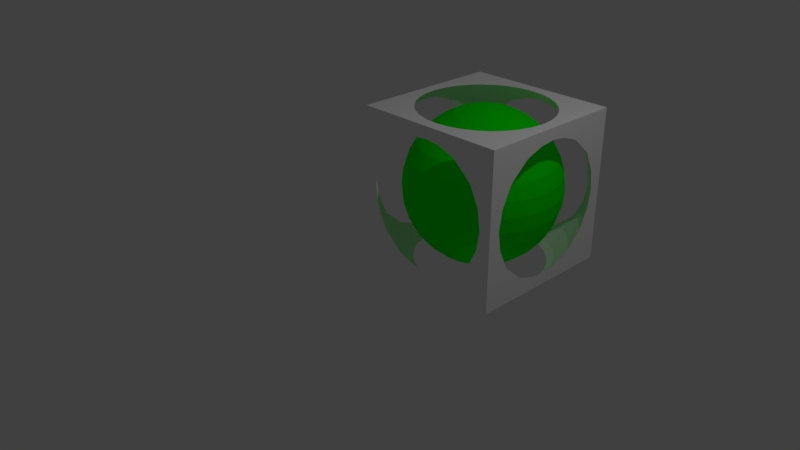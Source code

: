 # Source: ReceptaculoDeCores.blend  (saved by Blender 2.79.0; exported with 4.5.12 LTS)
import bpy
from mathutils import Matrix  # noqa: F401  (used for matrix-valued properties, if any)

bpy.ops.wm.read_factory_settings(use_empty=True)
scene = bpy.context.scene
scene.name = 'Scene'

# ---- collections
col_collection_1 = bpy.data.collections.new('Collection 1'); scene.collection.children.link(col_collection_1)

# ---- materials (node trees are filled in below, after node groups)
mat_material = bpy.data.materials.new('Material')
mat_material.alpha_threshold = 0.0
mat_material.use_transparent_shadow = False
mat_material.diffuse_color = (0.002023, 1.0, 0.0007189, 1.0)
mat_material.roughness = 0.5
mat_material.specular_intensity = 1.0
mat_material_002 = bpy.data.materials.new('Material.002')
mat_material_002.alpha_threshold = 0.0
mat_material_002.use_transparent_shadow = False
mat_material_002.preview_render_type = 'CUBE'
mat_material_002.diffuse_color = (1.0, 1.0, 1.0, 1.0)
mat_material_002.roughness = 0.5
mat_material_002.specular_intensity = 0.7

# ---- material node trees

# ---- world
world_world = bpy.data.worlds.new('World'); scene.world = world_world
world_world.color = (0.05088, 0.05088, 0.05088)
world_world.use_sun_shadow = False
world_world.sun_shadow_jitter_overblur = 0.0
world_world.cycles.sampling_method = 'MANUAL'

# ---- cameras
cam_camera = bpy.data.cameras.new('Camera')
cam_camera.clip_end = 100.0
cam_camera.lens = 35.0
cam_camera.sensor_width = 32.0
cam_camera.sensor_height = 18.0
cam_camera.ortho_scale = 7.314
cam_camera.dof.focus_distance = 0.0
cam_camera.dof.aperture_fstop = 128.0

# ---- lights
light_lamp = bpy.data.lights.new('Lamp', 'POINT')
light_lamp.transmission_factor = 0.0
light_lamp.cutoff_distance = 30.0
light_lamp.energy = 100.0
light_lamp.shadow_buffer_clip_start = 1.001
light_lamp.shadow_soft_size = 0.1
light_lamp.shadow_maximum_resolution = 0.006
light_lamp.use_absolute_resolution = True

# ---- meshes
me_sphere_002 = bpy.data.meshes.new('Sphere.002')
me_sphere_002.from_pydata([(0.0, -3.258e-07, -1.0), (0.03806, 0.1913, 0.9808), (0.07466, 0.3753, 0.9239), (0.1084, 0.5449, 0.8315), (0.1379, 0.6935, 0.7071), (0.1622, 0.8155, 0.5556), (0.1802, 0.9061, 0.3827), (0.1913, 0.9619, 0.1951), (0.1951, 0.9808, 7.55e-08), (0.1913, 0.9619, -0.1951), (0.1802, 0.9061, -0.3827), (0.1622, 0.8155, -0.5556), (0.1379, 0.6935, -0.7071), (0.1084, 0.5449, -0.8315), (0.07466, 0.3753, -0.9239), (0.03806, 0.1913, -0.9808), (0.07466, 0.1802, 0.9808), (0.1464, 0.3536, 0.9239), (0.2126, 0.5133, 0.8315), (0.2706, 0.6533, 0.7071), (0.3182, 0.7682, 0.5556), (0.3536, 0.8536, 0.3827), (0.3753, 0.9061, 0.1951), (0.3827, 0.9239, 7.55e-08), (0.3753, 0.9061, -0.1951), (0.3536, 0.8536, -0.3827), (0.3182, 0.7682, -0.5556), (0.2706, 0.6533, -0.7071), (0.2126, 0.5133, -0.8315), (0.1464, 0.3536, -0.9239), (0.07466, 0.1802, -0.9808), (0.1084, 0.1622, 0.9808), (0.2126, 0.3182, 0.9239), (0.3087, 0.4619, 0.8315), (0.3928, 0.5879, 0.7071), (0.4619, 0.6913, 0.5556), (0.5133, 0.7682, 0.3827), (0.5449, 0.8155, 0.1951), (0.5556, 0.8315, 7.55e-08), (0.5449, 0.8155, -0.1951), (0.5133, 0.7682, -0.3827), (0.4619, 0.6913, -0.5556), (0.3928, 0.5879, -0.7071), (0.3087, 0.4619, -0.8315), (0.2126, 0.3182, -0.9239), (0.1084, 0.1622, -0.9808), (0.1379, 0.1379, 0.9808), (0.2706, 0.2706, 0.9239), (0.3928, 0.3928, 0.8315), (0.5, 0.5, 0.7071), (0.5879, 0.5879, 0.5556), (0.6533, 0.6533, 0.3827), (0.6935, 0.6935, 0.1951), (0.7071, 0.7071, 7.55e-08), (0.6935, 0.6935, -0.1951), (0.6533, 0.6533, -0.3827), (0.5879, 0.5879, -0.5556), (0.5, 0.5, -0.7071), (0.3928, 0.3928, -0.8315), (0.2706, 0.2706, -0.9239), (0.1379, 0.1379, -0.9808), (0.1622, 0.1084, 0.9808), (0.3182, 0.2126, 0.9239), (0.4619, 0.3087, 0.8315), (0.5879, 0.3928, 0.7071), (0.6913, 0.4619, 0.5556), (0.7682, 0.5133, 0.3827), (0.8155, 0.5449, 0.1951), (0.8315, 0.5556, 7.55e-08), (0.8155, 0.5449, -0.1951), (0.7682, 0.5133, -0.3827), (0.6913, 0.4619, -0.5556), (0.5879, 0.3928, -0.7071), (0.4619, 0.3087, -0.8315), (0.3182, 0.2126, -0.9239), (0.1622, 0.1084, -0.9808), (0.1802, 0.07466, 0.9808), (0.3536, 0.1464, 0.9239), (0.5133, 0.2126, 0.8315), (0.6533, 0.2706, 0.7071), (0.7682, 0.3182, 0.5556), (0.8536, 0.3536, 0.3827), (0.9061, 0.3753, 0.1951), (0.9239, 0.3827, 7.55e-08), (0.9061, 0.3753, -0.1951), (0.8536, 0.3536, -0.3827), (0.7682, 0.3182, -0.5556), (0.6533, 0.2706, -0.7071), (0.5133, 0.2126, -0.8315), (0.3536, 0.1464, -0.9239), (0.1802, 0.07466, -0.9808), (0.1913, 0.03806, 0.9808), (0.3753, 0.07466, 0.9239), (0.5449, 0.1084, 0.8315), (0.6935, 0.1379, 0.7071), (0.8155, 0.1622, 0.5556), (0.9061, 0.1802, 0.3827), (0.9619, 0.1913, 0.1951), (0.9808, 0.1951, 7.55e-08), (0.9619, 0.1913, -0.1951), (0.9061, 0.1802, -0.3827), (0.8155, 0.1622, -0.5556), (0.6935, 0.1379, -0.7071), (0.5449, 0.1084, -0.8315), (0.3753, 0.07466, -0.9239), (0.1913, 0.03806, -0.9808), (0.1951, -3.266e-07, 0.9808), (0.3827, -3.192e-07, 0.9239), (0.5556, -3.117e-07, 0.8315), (0.7071, -3.192e-07, 0.7071), (0.8315, -3.341e-07, 0.5556), (0.9239, -2.745e-07, 0.3827), (0.9808, -3.937e-07, 0.1951), (1.0, -3.788e-07, 7.55e-08), (0.9808, -3.937e-07, -0.1951), (0.9239, -2.298e-07, -0.3827), (0.8315, -3.341e-07, -0.5556), (0.7071, -3.192e-07, -0.7071), (0.5556, -3.415e-07, -0.8315), (0.3827, -3.043e-07, -0.9239), (0.1951, -3.08e-07, -0.9808), (0.1913, -0.03806, 0.9808), (0.3753, -0.07466, 0.9239), (0.5449, -0.1084, 0.8315), (0.6935, -0.138, 0.7071), (0.8155, -0.1622, 0.5556), (0.9061, -0.1802, 0.3827), (0.9619, -0.1913, 0.1951), (0.9808, -0.1951, 7.55e-08), (0.9619, -0.1913, -0.1951), (0.9061, -0.1802, -0.3827), (0.8155, -0.1622, -0.5556), (0.6935, -0.138, -0.7071), (0.5449, -0.1084, -0.8315), (0.3753, -0.07466, -0.9239), (0.1913, -0.03806, -0.9808), (0.1802, -0.07466, 0.9808), (0.3536, -0.1464, 0.9239), (0.5133, -0.2126, 0.8315), (0.6533, -0.2706, 0.7071), (0.7682, -0.3182, 0.5556), (0.8536, -0.3536, 0.3827), (0.9061, -0.3753, 0.1951), (0.9239, -0.3827, 7.55e-08), (0.9061, -0.3753, -0.1951), (0.8536, -0.3536, -0.3827), (0.7682, -0.3182, -0.5556), (0.6533, -0.2706, -0.7071), (0.5133, -0.2126, -0.8315), (0.3536, -0.1464, -0.9239), (0.1802, -0.07466, -0.9808), (0.1622, -0.1084, 0.9808), (0.3182, -0.2126, 0.9239), (0.4619, -0.3087, 0.8315), (0.5879, -0.3928, 0.7071), (0.6913, -0.4619, 0.5556), (0.7682, -0.5133, 0.3827), (0.8155, -0.5449, 0.1951), (0.8315, -0.5556, 7.55e-08), (0.8155, -0.5449, -0.1951), (0.7682, -0.5133, -0.3827), (0.6913, -0.4619, -0.5556), (0.5879, -0.3928, -0.7071), (0.4619, -0.3087, -0.8315), (0.3182, -0.2126, -0.9239), (0.1622, -0.1084, -0.9808), (0.1379, -0.138, 0.9808), (0.2706, -0.2706, 0.9239), (0.3928, -0.3928, 0.8315), (0.5, -0.5, 0.7071), (0.5879, -0.5879, 0.5556), (0.6533, -0.6533, 0.3827), (0.6935, -0.6935, 0.1951), (0.7071, -0.7071, 7.55e-08), (0.6935, -0.6935, -0.1951), (0.6533, -0.6533, -0.3827), (0.5879, -0.5879, -0.5556), (0.5, -0.5, -0.7071), (0.3928, -0.3928, -0.8315), (0.2706, -0.2706, -0.9239), (0.1379, -0.138, -0.9808), (0.1084, -0.1622, 0.9808), (0.2126, -0.3182, 0.9239), (0.3087, -0.4619, 0.8315), (0.3928, -0.5879, 0.7071), (0.4619, -0.6913, 0.5556), (0.5133, -0.7682, 0.3827), (0.5449, -0.8155, 0.1951), (0.5556, -0.8315, 7.55e-08), (0.5449, -0.8155, -0.1951), (0.5133, -0.7682, -0.3827), (0.4619, -0.6913, -0.5556), (0.3928, -0.5879, -0.7071), (0.3087, -0.4619, -0.8315), (0.2126, -0.3182, -0.9239), (0.1084, -0.1622, -0.9808), (0.07466, -0.1802, 0.9808), (0.1464, -0.3536, 0.9239), (0.2126, -0.5133, 0.8315), (0.2706, -0.6533, 0.7071), (0.3182, -0.7682, 0.5556), (0.3536, -0.8536, 0.3827), (0.3753, -0.9061, 0.1951), (0.3827, -0.9239, 7.55e-08), (0.3753, -0.9061, -0.1951), (0.3536, -0.8536, -0.3827), (0.3182, -0.7682, -0.5556), (0.2706, -0.6533, -0.7071), (0.2126, -0.5133, -0.8315), (0.1464, -0.3536, -0.9239), (0.07466, -0.1802, -0.9808), (0.03806, -0.1913, 0.9808), (0.07466, -0.3753, 0.9239), (0.1084, -0.5449, 0.8315), (0.1379, -0.6935, 0.7071), (0.1622, -0.8155, 0.5556), (0.1802, -0.9061, 0.3827), (0.1913, -0.9619, 0.1951), (0.1951, -0.9808, 7.55e-08), (0.1913, -0.9619, -0.1951), (0.1802, -0.9061, -0.3827), (0.1622, -0.8155, -0.5556), (0.1379, -0.6935, -0.7071), (0.1084, -0.5449, -0.8315), (0.07466, -0.3753, -0.9239), (0.03806, -0.1913, -0.9808), (-7.212e-09, -0.1951, 0.9808), (4.122e-08, -0.3827, 0.9239), (2.632e-08, -0.5556, 0.8315), (-2.584e-08, -0.7071, 0.7071), (-8.544e-08, -0.8315, 0.5556), (6.357e-08, -0.9239, 0.3827), (-8.544e-08, -0.9808, 0.1951), (-1.003e-07, -1.0, 7.55e-08), (-8.544e-08, -0.9808, -0.1951), (6.357e-08, -0.9239, -0.3827), (-8.544e-08, -0.8315, -0.5556), (-2.584e-08, -0.7071, -0.7071), (-1.094e-08, -0.5556, -0.8315), (3.964e-09, -0.3827, -0.9239), (3.964e-09, -0.1951, -0.9808), (-0.03806, -0.1913, 0.9808), (-0.07466, -0.3753, 0.9239), (-0.1084, -0.5449, 0.8315), (-0.1379, -0.6935, 0.7071), (-0.1622, -0.8155, 0.5556), (-0.1802, -0.9061, 0.3827), (-0.1913, -0.9619, 0.1951), (-0.1951, -0.9808, 7.55e-08), (-0.1913, -0.9619, -0.1951), (-0.1802, -0.9061, -0.3827), (-0.1622, -0.8155, -0.5556), (-0.1379, -0.6935, -0.7071), (-0.1084, -0.5449, -0.8315), (-0.07466, -0.3753, -0.9239), (-0.03806, -0.1913, -0.9808), (-1.247e-07, -6.269e-07, 1.0), (-0.07466, -0.1802, 0.9808), (-0.1464, -0.3536, 0.9239), (-0.2126, -0.5133, 0.8315), (-0.2706, -0.6533, 0.7071), (-0.3182, -0.7682, 0.5556), (-0.3536, -0.8536, 0.3827), (-0.3753, -0.9061, 0.1951), (-0.3827, -0.9239, 7.55e-08), (-0.3753, -0.9061, -0.1951), (-0.3536, -0.8536, -0.3827), (-0.3182, -0.7682, -0.5556), (-0.2706, -0.6533, -0.7071), (-0.2126, -0.5133, -0.8315), (-0.1464, -0.3536, -0.9239), (-0.07466, -0.1802, -0.9808), (-0.1084, -0.1622, 0.9808), (-0.2126, -0.3182, 0.9239), (-0.3087, -0.4619, 0.8315), (-0.3928, -0.5879, 0.7071), (-0.4619, -0.6913, 0.5556), (-0.5133, -0.7682, 0.3827), (-0.5449, -0.8155, 0.1951), (-0.5556, -0.8315, 7.55e-08), (-0.5449, -0.8155, -0.1951), (-0.5133, -0.7682, -0.3827), (-0.4619, -0.6913, -0.5556), (-0.3928, -0.5879, -0.7071), (-0.3087, -0.4619, -0.8315), (-0.2126, -0.3182, -0.9239), (-0.1084, -0.1622, -0.9808), (-0.1379, -0.138, 0.9808), (-0.2706, -0.2706, 0.9239), (-0.3928, -0.3928, 0.8315), (-0.5, -0.5, 0.7071), (-0.5879, -0.5879, 0.5556), (-0.6533, -0.6533, 0.3827), (-0.6935, -0.6935, 0.1951), (-0.7071, -0.7071, 7.55e-08), (-0.6935, -0.6935, -0.1951), (-0.6533, -0.6533, -0.3827), (-0.5879, -0.5879, -0.5556), (-0.5, -0.5, -0.7071), (-0.3928, -0.3928, -0.8315), (-0.2706, -0.2706, -0.9239), (-0.1379, -0.1379, -0.9808), (-0.1622, -0.1084, 0.9808), (-0.3182, -0.2126, 0.9239), (-0.4619, -0.3087, 0.8315), (-0.5879, -0.3928, 0.7071), (-0.6913, -0.4619, 0.5556), (-0.7682, -0.5133, 0.3827), (-0.8155, -0.5449, 0.1951), (-0.8315, -0.5556, 7.55e-08), (-0.8155, -0.5449, -0.1951), (-0.7682, -0.5133, -0.3827), (-0.6913, -0.4619, -0.5556), (-0.5879, -0.3928, -0.7071), (-0.4619, -0.3087, -0.8315), (-0.3182, -0.2126, -0.9239), (-0.1622, -0.1084, -0.9808), (-0.1802, -0.07466, 0.9808), (-0.3536, -0.1464, 0.9239), (-0.5133, -0.2126, 0.8315), (-0.6533, -0.2706, 0.7071), (-0.7682, -0.3182, 0.5556), (-0.8536, -0.3536, 0.3827), (-0.9061, -0.3753, 0.1951), (-0.9239, -0.3827, 7.55e-08), (-0.9061, -0.3753, -0.1951), (-0.8536, -0.3536, -0.3827), (-0.7682, -0.3182, -0.5556), (-0.6533, -0.2706, -0.7071), (-0.5133, -0.2126, -0.8315), (-0.3536, -0.1464, -0.9239), (-0.1802, -0.07466, -0.9808), (-0.1913, -0.03806, 0.9808), (-0.3753, -0.07466, 0.9239), (-0.5449, -0.1084, 0.8315), (-0.6935, -0.1379, 0.7071), (-0.8155, -0.1622, 0.5556), (-0.9061, -0.1802, 0.3827), (-0.9619, -0.1913, 0.1951), (-0.9808, -0.1951, 7.55e-08), (-0.9619, -0.1913, -0.1951), (-0.9061, -0.1802, -0.3827), (-0.8155, -0.1622, -0.5556), (-0.6935, -0.1379, -0.7071), (-0.5449, -0.1084, -0.8315), (-0.3753, -0.07466, -0.9239), (-0.1913, -0.03806, -0.9808), (-0.1951, -3.117e-07, 0.9808), (-0.3827, -2.819e-07, 0.9239), (-0.5556, -2.819e-07, 0.8315), (-0.7071, -1.851e-07, 0.7071), (-0.8315, -1.404e-07, 0.5556), (-0.9239, -3.192e-07, 0.3827), (-0.9808, -9.567e-08, 0.1951), (-1.0, -1.404e-07, 7.55e-08), (-0.9808, -9.567e-08, -0.1951), (-0.9239, -3.192e-07, -0.3827), (-0.8315, -1.404e-07, -0.5556), (-0.7071, -1.851e-07, -0.7071), (-0.5556, -2.596e-07, -0.8315), (-0.3827, -2.521e-07, -0.9239), (-0.1951, -3.155e-07, -0.9808), (-0.1913, 0.03806, 0.9808), (-0.3753, 0.07466, 0.9239), (-0.5449, 0.1084, 0.8315), (-0.6935, 0.1379, 0.7071), (-0.8155, 0.1622, 0.5556), (-0.9061, 0.1802, 0.3827), (-0.9619, 0.1913, 0.1951), (-0.9808, 0.1951, 7.55e-08), (-0.9619, 0.1913, -0.1951), (-0.9061, 0.1802, -0.3827), (-0.8155, 0.1622, -0.5556), (-0.6935, 0.1379, -0.7071), (-0.5449, 0.1084, -0.8315), (-0.3753, 0.07466, -0.9239), (-0.1913, 0.03806, -0.9808), (-0.1802, 0.07466, 0.9808), (-0.3536, 0.1464, 0.9239), (-0.5133, 0.2126, 0.8315), (-0.6533, 0.2706, 0.7071), (-0.7682, 0.3182, 0.5556), (-0.8536, 0.3536, 0.3827), (-0.9061, 0.3753, 0.1951), (-0.9239, 0.3827, 7.55e-08), (-0.9061, 0.3753, -0.1951), (-0.8536, 0.3536, -0.3827), (-0.7682, 0.3182, -0.5556), (-0.6533, 0.2706, -0.7071), (-0.5133, 0.2126, -0.8315), (-0.3536, 0.1464, -0.9239), (-0.1802, 0.07466, -0.9808), (-0.1622, 0.1084, 0.9808), (-0.3182, 0.2126, 0.9239), (-0.4619, 0.3087, 0.8315), (-0.5879, 0.3928, 0.7071), (-0.6913, 0.4619, 0.5556), (-0.7682, 0.5133, 0.3827), (-0.8155, 0.5449, 0.1951), (-0.8315, 0.5556, 7.55e-08), (-0.8155, 0.5449, -0.1951), (-0.7682, 0.5133, -0.3827), (-0.6913, 0.4619, -0.5556), (-0.5879, 0.3928, -0.7071), (-0.4619, 0.3087, -0.8315), (-0.3182, 0.2126, -0.9239), (-0.1622, 0.1084, -0.9808), (-0.1379, 0.1379, 0.9808), (-0.2706, 0.2706, 0.9239), (-0.3928, 0.3928, 0.8315), (-0.5, 0.5, 0.7071), (-0.5879, 0.5879, 0.5556), (-0.6533, 0.6533, 0.3827), (-0.6935, 0.6935, 0.1951), (-0.7071, 0.7071, 7.55e-08), (-0.6935, 0.6935, -0.1951), (-0.6533, 0.6533, -0.3827), (-0.5879, 0.5879, -0.5556), (-0.5, 0.5, -0.7071), (-0.3928, 0.3928, -0.8315), (-0.2706, 0.2706, -0.9239), (-0.1379, 0.1379, -0.9808), (-0.1084, 0.1622, 0.9808), (-0.2126, 0.3182, 0.9239), (-0.3087, 0.4619, 0.8315), (-0.3928, 0.5879, 0.7071), (-0.4619, 0.6913, 0.5556), (-0.5133, 0.7682, 0.3827), (-0.5449, 0.8155, 0.1951), (-0.5556, 0.8315, 7.55e-08), (-0.5449, 0.8155, -0.1951), (-0.5133, 0.7682, -0.3827), (-0.4619, 0.6913, -0.5556), (-0.3928, 0.5879, -0.7071), (-0.3087, 0.4619, -0.8315), (-0.2126, 0.3182, -0.9239), (-0.1084, 0.1622, -0.9808), (-0.07466, 0.1802, 0.9808), (-0.1464, 0.3536, 0.9239), (-0.2126, 0.5133, 0.8315), (-0.2706, 0.6533, 0.7071), (-0.3182, 0.7682, 0.5556), (-0.3536, 0.8536, 0.3827), (-0.3753, 0.9061, 0.1951), (-0.3827, 0.9239, 7.55e-08), (-0.3753, 0.9061, -0.1951), (-0.3536, 0.8536, -0.3827), (-0.3182, 0.7682, -0.5556), (-0.2706, 0.6533, -0.7071), (-0.2126, 0.5133, -0.8315), (-0.1464, 0.3536, -0.9239), (-0.07466, 0.1802, -0.9808), (-0.03806, 0.1913, 0.9808), (-0.07466, 0.3753, 0.9239), (-0.1084, 0.5449, 0.8315), (-0.1379, 0.6935, 0.7071), (-0.1622, 0.8155, 0.5556), (-0.1802, 0.9061, 0.3827), (-0.1913, 0.9619, 0.1951), (-0.1951, 0.9808, 7.55e-08), (-0.1913, 0.9619, -0.1951), (-0.1802, 0.9061, -0.3827), (-0.1622, 0.8155, -0.5556), (-0.1379, 0.6935, -0.7071), (-0.1084, 0.5449, -0.8315), (-0.07466, 0.3753, -0.9239), (-0.03806, 0.1913, -0.9808), (3.749e-08, 0.1951, 0.9808), (7.847e-08, 0.3827, 0.9239), (1.083e-07, 0.5556, 0.8315), (1.53e-07, 0.7071, 0.7071), (2.722e-07, 0.8315, 0.5556), (6.357e-08, 0.9239, 0.3827), (2.573e-07, 0.9808, 0.1951), (2.722e-07, 1.0, 7.55e-08), (2.573e-07, 0.9808, -0.1951), (6.357e-08, 0.9239, -0.3827), (2.722e-07, 0.8315, -0.5556), (1.53e-07, 0.7071, -0.7071), (1.232e-07, 0.5556, -0.8315), (7.847e-08, 0.3827, -0.9239), (1.514e-08, 0.1951, -0.9808)], [], [(480, 479, 13, 14), (473, 472, 6, 7), (481, 480, 14, 15), (474, 473, 7, 8), (467, 256, 1), (0, 481, 15), (475, 474, 8, 9), (468, 467, 1, 2), (476, 475, 9, 10), (469, 468, 2, 3), (477, 476, 10, 11), (470, 469, 3, 4), (478, 477, 11, 12), (471, 470, 4, 5), (479, 478, 12, 13), (472, 471, 5, 6), (13, 12, 27, 28), (6, 5, 20, 21), (14, 13, 28, 29), (7, 6, 21, 22), (15, 14, 29, 30), (8, 7, 22, 23), (1, 256, 16), (0, 15, 30), (9, 8, 23, 24), (2, 1, 16, 17), (10, 9, 24, 25), (3, 2, 17, 18), (11, 10, 25, 26), (4, 3, 18, 19), (12, 11, 26, 27), (5, 4, 19, 20), (17, 16, 31, 32), (25, 24, 39, 40), (18, 17, 32, 33), (26, 25, 40, 41), (19, 18, 33, 34), (27, 26, 41, 42), (20, 19, 34, 35), (28, 27, 42, 43), (21, 20, 35, 36), (29, 28, 43, 44), (22, 21, 36, 37), (30, 29, 44, 45), (23, 22, 37, 38), (16, 256, 31), (0, 30, 45), (24, 23, 38, 39), (36, 35, 50, 51), (44, 43, 58, 59), (37, 36, 51, 52), (45, 44, 59, 60), (38, 37, 52, 53), (31, 256, 46), (0, 45, 60), (39, 38, 53, 54), (32, 31, 46, 47), (40, 39, 54, 55), (33, 32, 47, 48), (41, 40, 55, 56), (34, 33, 48, 49), (42, 41, 56, 57), (35, 34, 49, 50), (43, 42, 57, 58), (55, 54, 69, 70), (48, 47, 62, 63), (56, 55, 70, 71), (49, 48, 63, 64), (57, 56, 71, 72), (50, 49, 64, 65), (58, 57, 72, 73), (51, 50, 65, 66), (59, 58, 73, 74), (52, 51, 66, 67), (60, 59, 74, 75), (53, 52, 67, 68), (46, 256, 61), (0, 60, 75), (54, 53, 68, 69), (47, 46, 61, 62), (74, 73, 88, 89), (67, 66, 81, 82), (75, 74, 89, 90), (68, 67, 82, 83), (61, 256, 76), (0, 75, 90), (69, 68, 83, 84), (62, 61, 76, 77), (70, 69, 84, 85), (63, 62, 77, 78), (71, 70, 85, 86), (64, 63, 78, 79), (72, 71, 86, 87), (65, 64, 79, 80), (73, 72, 87, 88), (66, 65, 80, 81), (78, 77, 92, 93), (86, 85, 100, 101), (79, 78, 93, 94), (87, 86, 101, 102), (80, 79, 94, 95), (88, 87, 102, 103), (81, 80, 95, 96), (89, 88, 103, 104), (82, 81, 96, 97), (90, 89, 104, 105), (83, 82, 97, 98), (76, 256, 91), (0, 90, 105), (84, 83, 98, 99), (77, 76, 91, 92), (85, 84, 99, 100), (97, 96, 111, 112), (105, 104, 119, 120), (98, 97, 112, 113), (91, 256, 106), (0, 105, 120), (99, 98, 113, 114), (92, 91, 106, 107), (100, 99, 114, 115), (93, 92, 107, 108), (101, 100, 115, 116), (94, 93, 108, 109), (102, 101, 116, 117), (95, 94, 109, 110), (103, 102, 117, 118), (96, 95, 110, 111), (104, 103, 118, 119), (116, 115, 130, 131), (109, 108, 123, 124), (117, 116, 131, 132), (110, 109, 124, 125), (118, 117, 132, 133), (111, 110, 125, 126), (119, 118, 133, 134), (112, 111, 126, 127), (120, 119, 134, 135), (113, 112, 127, 128), (106, 256, 121), (0, 120, 135), (114, 113, 128, 129), (107, 106, 121, 122), (115, 114, 129, 130), (108, 107, 122, 123), (135, 134, 149, 150), (128, 127, 142, 143), (121, 256, 136), (0, 135, 150), (129, 128, 143, 144), (122, 121, 136, 137), (130, 129, 144, 145), (123, 122, 137, 138), (131, 130, 145, 146), (124, 123, 138, 139), (132, 131, 146, 147), (125, 124, 139, 140), (133, 132, 147, 148), (126, 125, 140, 141), (134, 133, 148, 149), (127, 126, 141, 142), (147, 146, 161, 162), (140, 139, 154, 155), (148, 147, 162, 163), (141, 140, 155, 156), (149, 148, 163, 164), (142, 141, 156, 157), (150, 149, 164, 165), (143, 142, 157, 158), (136, 256, 151), (0, 150, 165), (144, 143, 158, 159), (137, 136, 151, 152), (145, 144, 159, 160), (138, 137, 152, 153), (146, 145, 160, 161), (139, 138, 153, 154), (151, 256, 166), (0, 165, 180), (159, 158, 173, 174), (152, 151, 166, 167), (160, 159, 174, 175), (153, 152, 167, 168), (161, 160, 175, 176), (154, 153, 168, 169), (162, 161, 176, 177), (155, 154, 169, 170), (163, 162, 177, 178), (156, 155, 170, 171), (164, 163, 178, 179), (157, 156, 171, 172), (165, 164, 179, 180), (158, 157, 172, 173), (170, 169, 184, 185), (178, 177, 192, 193), (171, 170, 185, 186), (179, 178, 193, 194), (172, 171, 186, 187), (180, 179, 194, 195), (173, 172, 187, 188), (166, 256, 181), (0, 180, 195), (174, 173, 188, 189), (167, 166, 181, 182), (175, 174, 189, 190), (168, 167, 182, 183), (176, 175, 190, 191), (169, 168, 183, 184), (177, 176, 191, 192), (189, 188, 203, 204), (182, 181, 196, 197), (190, 189, 204, 205), (183, 182, 197, 198), (191, 190, 205, 206), (184, 183, 198, 199), (192, 191, 206, 207), (185, 184, 199, 200), (193, 192, 207, 208), (186, 185, 200, 201), (194, 193, 208, 209), (187, 186, 201, 202), (195, 194, 209, 210), (188, 187, 202, 203), (181, 256, 196), (0, 195, 210), (208, 207, 222, 223), (201, 200, 215, 216), (209, 208, 223, 224), (202, 201, 216, 217), (210, 209, 224, 225), (203, 202, 217, 218), (196, 256, 211), (0, 210, 225), (204, 203, 218, 219), (197, 196, 211, 212), (205, 204, 219, 220), (198, 197, 212, 213), (206, 205, 220, 221), (199, 198, 213, 214), (207, 206, 221, 222), (200, 199, 214, 215), (212, 211, 226, 227), (220, 219, 234, 235), (213, 212, 227, 228), (221, 220, 235, 236), (214, 213, 228, 229), (222, 221, 236, 237), (215, 214, 229, 230), (223, 222, 237, 238), (216, 215, 230, 231), (224, 223, 238, 239), (217, 216, 231, 232), (225, 224, 239, 240), (218, 217, 232, 233), (211, 256, 226), (0, 225, 240), (219, 218, 233, 234), (231, 230, 245, 246), (239, 238, 253, 254), (232, 231, 246, 247), (240, 239, 254, 255), (233, 232, 247, 248), (226, 256, 241), (0, 240, 255), (234, 233, 248, 249), (227, 226, 241, 242), (235, 234, 249, 250), (228, 227, 242, 243), (236, 235, 250, 251), (229, 228, 243, 244), (237, 236, 251, 252), (230, 229, 244, 245), (238, 237, 252, 253), (250, 249, 265, 266), (243, 242, 258, 259), (251, 250, 266, 267), (244, 243, 259, 260), (252, 251, 267, 268), (245, 244, 260, 261), (253, 252, 268, 269), (246, 245, 261, 262), (254, 253, 269, 270), (247, 246, 262, 263), (255, 254, 270, 271), (248, 247, 263, 264), (241, 256, 257), (0, 255, 271), (249, 248, 264, 265), (242, 241, 257, 258), (270, 269, 284, 285), (263, 262, 277, 278), (271, 270, 285, 286), (264, 263, 278, 279), (257, 256, 272), (0, 271, 286), (265, 264, 279, 280), (258, 257, 272, 273), (266, 265, 280, 281), (259, 258, 273, 274), (267, 266, 281, 282), (260, 259, 274, 275), (268, 267, 282, 283), (261, 260, 275, 276), (269, 268, 283, 284), (262, 261, 276, 277), (282, 281, 296, 297), (275, 274, 289, 290), (283, 282, 297, 298), (276, 275, 290, 291), (284, 283, 298, 299), (277, 276, 291, 292), (285, 284, 299, 300), (278, 277, 292, 293), (286, 285, 300, 301), (279, 278, 293, 294), (272, 256, 287), (0, 286, 301), (280, 279, 294, 295), (273, 272, 287, 288), (281, 280, 295, 296), (274, 273, 288, 289), (301, 300, 315, 316), (294, 293, 308, 309), (287, 256, 302), (0, 301, 316), (295, 294, 309, 310), (288, 287, 302, 303), (296, 295, 310, 311), (289, 288, 303, 304), (297, 296, 311, 312), (290, 289, 304, 305), (298, 297, 312, 313), (291, 290, 305, 306), (299, 298, 313, 314), (292, 291, 306, 307), (300, 299, 314, 315), (293, 292, 307, 308), (305, 304, 319, 320), (313, 312, 327, 328), (306, 305, 320, 321), (314, 313, 328, 329), (307, 306, 321, 322), (315, 314, 329, 330), (308, 307, 322, 323), (316, 315, 330, 331), (309, 308, 323, 324), (302, 256, 317), (0, 316, 331), (310, 309, 324, 325), (303, 302, 317, 318), (311, 310, 325, 326), (304, 303, 318, 319), (312, 311, 326, 327), (324, 323, 338, 339), (317, 256, 332), (0, 331, 346), (325, 324, 339, 340), (318, 317, 332, 333), (326, 325, 340, 341), (319, 318, 333, 334), (327, 326, 341, 342), (320, 319, 334, 335), (328, 327, 342, 343), (321, 320, 335, 336), (329, 328, 343, 344), (322, 321, 336, 337), (330, 329, 344, 345), (323, 322, 337, 338), (331, 330, 345, 346), (343, 342, 357, 358), (336, 335, 350, 351), (344, 343, 358, 359), (337, 336, 351, 352), (345, 344, 359, 360), (338, 337, 352, 353), (346, 345, 360, 361), (339, 338, 353, 354), (332, 256, 347), (0, 346, 361), (340, 339, 354, 355), (333, 332, 347, 348), (341, 340, 355, 356), (334, 333, 348, 349), (342, 341, 356, 357), (335, 334, 349, 350), (347, 256, 362), (0, 361, 376), (355, 354, 369, 370), (348, 347, 362, 363), (356, 355, 370, 371), (349, 348, 363, 364), (357, 356, 371, 372), (350, 349, 364, 365), (358, 357, 372, 373), (351, 350, 365, 366), (359, 358, 373, 374), (352, 351, 366, 367), (360, 359, 374, 375), (353, 352, 367, 368), (361, 360, 375, 376), (354, 353, 368, 369), (366, 365, 380, 381), (374, 373, 388, 389), (367, 366, 381, 382), (375, 374, 389, 390), (368, 367, 382, 383), (376, 375, 390, 391), (369, 368, 383, 384), (362, 256, 377), (0, 376, 391), (370, 369, 384, 385), (363, 362, 377, 378), (371, 370, 385, 386), (364, 363, 378, 379), (372, 371, 386, 387), (365, 364, 379, 380), (373, 372, 387, 388), (385, 384, 399, 400), (378, 377, 392, 393), (386, 385, 400, 401), (379, 378, 393, 394), (387, 386, 401, 402), (380, 379, 394, 395), (388, 387, 402, 403), (381, 380, 395, 396), (389, 388, 403, 404), (382, 381, 396, 397), (390, 389, 404, 405), (383, 382, 397, 398), (391, 390, 405, 406), (384, 383, 398, 399), (377, 256, 392), (0, 391, 406), (404, 403, 418, 419), (397, 396, 411, 412), (405, 404, 419, 420), (398, 397, 412, 413), (406, 405, 420, 421), (399, 398, 413, 414), (392, 256, 407), (0, 406, 421), (400, 399, 414, 415), (393, 392, 407, 408), (401, 400, 415, 416), (394, 393, 408, 409), (402, 401, 416, 417), (395, 394, 409, 410), (403, 402, 417, 418), (396, 395, 410, 411), (416, 415, 430, 431), (409, 408, 423, 424), (417, 416, 431, 432), (410, 409, 424, 425), (418, 417, 432, 433), (411, 410, 425, 426), (419, 418, 433, 434), (412, 411, 426, 427), (420, 419, 434, 435), (413, 412, 427, 428), (421, 420, 435, 436), (414, 413, 428, 429), (407, 256, 422), (0, 421, 436), (415, 414, 429, 430), (408, 407, 422, 423), (435, 434, 449, 450), (428, 427, 442, 443), (436, 435, 450, 451), (429, 428, 443, 444), (422, 256, 437), (0, 436, 451), (430, 429, 444, 445), (423, 422, 437, 438), (431, 430, 445, 446), (424, 423, 438, 439), (432, 431, 446, 447), (425, 424, 439, 440), (433, 432, 447, 448), (426, 425, 440, 441), (434, 433, 448, 449), (427, 426, 441, 442), (439, 438, 453, 454), (447, 446, 461, 462), (440, 439, 454, 455), (448, 447, 462, 463), (441, 440, 455, 456), (449, 448, 463, 464), (442, 441, 456, 457), (450, 449, 464, 465), (443, 442, 457, 458), (451, 450, 465, 466), (444, 443, 458, 459), (437, 256, 452), (0, 451, 466), (445, 444, 459, 460), (438, 437, 452, 453), (446, 445, 460, 461), (458, 457, 472, 473), (466, 465, 480, 481), (459, 458, 473, 474), (452, 256, 467), (0, 466, 481), (460, 459, 474, 475), (453, 452, 467, 468), (461, 460, 475, 476), (454, 453, 468, 469), (462, 461, 476, 477), (455, 454, 469, 470), (463, 462, 477, 478), (456, 455, 470, 471), (464, 463, 478, 479), (457, 456, 471, 472), (465, 464, 479, 480)])
me_sphere_002.materials.append(mat_material)
me_sphere_002.use_remesh_preserve_volume = False
me_sphere_002.use_remesh_preserve_attributes = False
me_sphere_002.use_mirror_vertex_groups = False
me_sphere_002.update()
me_cube_001 = bpy.data.meshes.new('Cube.001')
me_cube_001.from_pydata([(0.1819, 0.9145, 0.9324), (0.1819, 0.9145, -0.9324), (0.3568, 0.8615, 0.9324), (0.3568, 0.8615, -0.9324), (0.518, 0.7753, 0.9324), (0.6091, 0.9116, 0.7326), (0.6091, 0.9116, -0.7326), (0.518, 0.7753, -0.9324), (0.6593, 0.6593, 0.9324), (0.7753, 0.7753, 0.7326), (0.8615, 0.8615, 0.5046), (0.9145, 0.9145, 0.2573), (0.9324, 0.9324, 9.956e-08), (0.9145, 0.9145, -0.2573), (0.8615, 0.8615, -0.5046), (0.7753, 0.7753, -0.7326), (0.6593, 0.6593, -0.9324), (0.7753, 0.518, 0.9324), (0.9116, 0.6091, 0.7326), (0.9116, 0.6091, -0.7326), (0.7753, 0.518, -0.9324), (0.8615, 0.3568, 0.9324), (0.8615, 0.3568, -0.9324), (0.9145, 0.1819, 0.9324), (0.9145, 0.1819, -0.9324), (0.9324, -4.209e-07, 0.9324), (0.9324, -4.209e-07, -0.9324), (0.9145, -0.1819, 0.9324), (0.9145, -0.1819, -0.9324), (0.8615, -0.3568, 0.9324), (0.8615, -0.3568, -0.9324), (0.7753, -0.518, 0.9324), (0.9116, -0.6091, 0.7326), (0.9116, -0.6091, -0.7326), (0.7753, -0.518, -0.9324), (0.6593, -0.6593, 0.9324), (0.7753, -0.7753, 0.7326), (0.8615, -0.8615, 0.5046), (0.9145, -0.9145, 0.2573), (0.9324, -0.9324, 9.956e-08), (0.9145, -0.9145, -0.2573), (0.8615, -0.8615, -0.5046), (0.7753, -0.7753, -0.7326), (0.6593, -0.6593, -0.9324), (0.518, -0.7753, 0.9324), (0.6091, -0.9116, 0.7326), (0.6091, -0.9116, -0.7326), (0.518, -0.7753, -0.9324), (0.3568, -0.8615, 0.9324), (0.3568, -0.8615, -0.9324), (0.1819, -0.9145, 0.9324), (0.1819, -0.9145, -0.9324), (-3.407e-08, -0.9324, 0.9324), (-3.407e-08, -0.9324, -0.9324), (-0.1819, -0.9145, 0.9324), (-0.1819, -0.9145, -0.9324), (-0.3568, -0.8615, 0.9324), (-0.3568, -0.8615, -0.9324), (-0.518, -0.7753, 0.9324), (-0.6091, -0.9116, 0.7326), (-0.6091, -0.9116, -0.7326), (-0.518, -0.7753, -0.9324), (-0.6593, -0.6593, 0.9324), (-0.7753, -0.7753, 0.7326), (-0.8615, -0.8615, 0.5046), (-0.9145, -0.9145, 0.2573), (-0.9324, -0.9324, 9.956e-08), (-0.9145, -0.9145, -0.2573), (-0.8615, -0.8615, -0.5046), (-0.7753, -0.7753, -0.7326), (-0.6593, -0.6593, -0.9324), (-0.7753, -0.518, 0.9324), (-0.9116, -0.6091, 0.7326), (-0.9116, -0.6091, -0.7326), (-0.7753, -0.518, -0.9324), (-0.8615, -0.3568, 0.9324), (-0.8615, -0.3568, -0.9324), (-0.9145, -0.1819, 0.9324), (-0.9145, -0.1819, -0.9324), (-0.9324, -2.441e-07, 0.9324), (-0.9324, -2.441e-07, -0.9324), (-0.9145, 0.1819, 0.9324), (-0.9145, 0.1819, -0.9324), (-0.8615, 0.3568, 0.9324), (-0.8615, 0.3568, -0.9324), (-0.7753, 0.518, 0.9324), (-0.9116, 0.6091, 0.7326), (-0.9116, 0.6091, -0.7326), (-0.7753, 0.518, -0.9324), (-0.6593, 0.6593, 0.9324), (-0.7753, 0.7753, 0.7326), (-0.8615, 0.8615, 0.5046), (-0.9145, 0.9145, 0.2573), (-0.9324, 0.9324, 9.956e-08), (-0.9145, 0.9145, -0.2573), (-0.8615, 0.8615, -0.5046), (-0.7753, 0.7753, -0.7326), (-0.6593, 0.6593, -0.9324), (-0.518, 0.7753, 0.9324), (-0.6091, 0.9116, 0.7326), (-0.6091, 0.9116, -0.7326), (-0.518, 0.7753, -0.9324), (-0.3568, 0.8615, 0.9324), (-0.3568, 0.8615, -0.9324), (-0.1819, 0.9145, 0.9324), (-0.1819, 0.9145, -0.9324), (2.017e-07, 0.9324, 0.9324), (2.017e-07, 0.9324, -0.9324), (-1.0, -1.0, -1.0), (-1.0, -1.0, 1.0), (-1.0, 1.0, -1.0), (-1.0, 1.0, 1.0), (1.0, -1.0, -1.0), (1.0, -1.0, 1.0), (1.0, 1.0, -1.0), (1.0, 1.0, 1.0), (1.0, 0.8501, 9.956e-08), (1.0, 0.8104, -0.2573), (1.0, 0.6926, -0.5046), (1.0, 0.6682, -0.5338), (1.0, 0.4438, -0.7326), (1.0, 0.4142, -0.7497), (1.0, 0.1989, -0.8262), (1.0, -4.29e-07, -0.8501), (1.0, -0.1989, -0.8262), (1.0, -0.8104, 0.2573), (1.0, -0.8501, 9.956e-08), (1.0, -0.8104, -0.2573), (1.0, -0.6682, -0.5338), (1.0, -0.6926, -0.5046), (0.8501, 1.0, 9.956e-08), (0.8104, 1.0, -0.2573), (0.6926, 1.0, -0.5046), (0.6682, 1.0, -0.5338), (0.4438, 1.0, -0.7326), (0.6011, 0.6011, -1.0), (0.7068, 0.4723, -1.0), (0.7854, 0.3253, -1.0), (0.8338, 0.1658, -1.0), (0.8501, -4.33e-07, -1.0), (1.0, -0.4142, -0.7497), (0.8338, -0.1658, -1.0), (0.7854, -0.3253, -1.0), (1.0, -0.4438, -0.7326), (0.7068, -0.4723, -1.0), (0.8104, -1.0, -0.2573), (0.6926, -1.0, -0.5046), (0.6682, -1.0, -0.5338), (0.8104, -1.0, 0.2573), (0.8501, -1.0, 9.956e-08), (0.1989, 1.0, -0.8262), (0.4723, 0.7068, -1.0), (0.4142, 1.0, -0.7497), (0.3253, 0.7854, -1.0), (0.1658, 0.8338, -1.0), (0.6011, -0.6011, -1.0), (0.4723, -0.7068, -1.0), (0.3253, -0.7854, -1.0), (0.4438, -1.0, -0.7326), (0.4142, -1.0, -0.7497), (2.665e-07, 1.0, -0.8501), (1.855e-07, 0.8501, -1.0), (0.1658, -0.8338, -1.0), (-2.598e-08, -0.8501, -1.0), (0.1989, -1.0, -0.8262), (-6.646e-08, -1.0, -0.8501), (-0.1989, 1.0, -0.8262), (-0.1658, 0.8338, -1.0), (-0.3253, -0.7854, -1.0), (-0.1658, -0.8338, -1.0), (-0.1989, -1.0, -0.8262), (-0.4438, 1.0, -0.7326), (-0.4142, 1.0, -0.7497), (-0.3253, 0.7854, -1.0), (-0.4723, 0.7068, -1.0), (-0.6011, -0.6011, -1.0), (-0.4142, -1.0, -0.7497), (-0.4438, -1.0, -0.7326), (-0.4723, -0.7068, -1.0), (-0.8104, 1.0, -0.2573), (-0.8501, 1.0, 9.956e-08), (-0.6682, 1.0, -0.5338), (-0.6926, 1.0, -0.5046), (-0.6011, 0.6011, -1.0), (-0.7068, 0.4723, -1.0), (-0.7854, 0.3253, -1.0), (-0.8338, 0.1658, -1.0), (-0.8501, -2.845e-07, -1.0), (-0.8338, -0.1658, -1.0), (-0.7854, -0.3253, -1.0), (-1.0, -0.6682, -0.5338), (-1.0, -0.4438, -0.7326), (-1.0, -0.4142, -0.7497), (-0.7068, -0.4723, -1.0), (-0.8104, -1.0, -0.2573), (-0.6926, -1.0, -0.5046), (-0.6682, -1.0, -0.5338), (-1.0, -0.6926, -0.5046), (-0.8501, -1.0, 9.956e-08), (-1.0, 0.8501, 9.956e-08), (-1.0, 0.8104, -0.2573), (-1.0, 0.6926, -0.5046), (-1.0, 0.6682, -0.5338), (-1.0, 0.4438, -0.7326), (-1.0, 0.4142, -0.7497), (-1.0, 0.1989, -0.8262), (-1.0, -2.198e-07, -0.8501), (-1.0, -0.1989, -0.8262), (-1.0, -0.8104, -0.2573), (-1.0, -0.8501, 9.956e-08), (0.8104, 1.0, 0.2573), (0.6926, 1.0, 0.5046), (1.0, 0.8104, 0.2573), (1.0, 0.6926, 0.5046), (-0.8104, 1.0, 0.2573), (-0.6926, 1.0, 0.5046), (-1.0, 0.8104, 0.2573), (-1.0, 0.6926, 0.5046), (1.0, -0.6926, 0.5046), (-1.0, -0.8104, 0.2573), (0.6926, -1.0, 0.5046), (-0.6926, -1.0, 0.5046), (-0.8104, -1.0, 0.2573), (0.6682, 1.0, 0.5338), (1.0, 0.6682, 0.5338), (1.0, 0.4438, 0.7326), (0.4438, 1.0, 0.7326), (-0.6682, 1.0, 0.5338), (-0.4438, 1.0, 0.7326), (-0.4438, -1.0, 0.7326), (-1.0, 0.6682, 0.5338), (-1.0, 0.4438, 0.7326), (-1.0, -0.6682, 0.5338), (-1.0, -0.4438, 0.7326), (-1.0, -0.6926, 0.5046), (-0.6682, -1.0, 0.5338), (0.1989, 1.0, 0.8262), (2.665e-07, 1.0, 0.8501), (-0.1989, 1.0, 0.8262), (1.0, 0.4142, 0.7497), (1.0, 0.1989, 0.8262), (-1.0, 0.4142, 0.7497), (-1.0, 0.1989, 0.8262), (-1.0, -2.198e-07, 0.8501), (1.0, -0.4438, 0.7326), (1.0, -0.6682, 0.5338), (1.0, -0.4142, 0.7497), (-1.0, -0.1989, 0.8262), (0.6682, -1.0, 0.5338), (0.4438, -1.0, 0.7326), (0.1989, -1.0, 0.8262), (-6.646e-08, -1.0, 0.8501), (-0.1989, -1.0, 0.8262), (1.0, -4.29e-07, 0.8501), (1.0, -0.1989, 0.8262), (0.7854, -0.3253, 1.0), (0.6011, 0.6011, 1.0), (0.7068, 0.4723, 1.0), (0.4142, -1.0, 0.7497), (0.4142, 1.0, 0.7497), (0.4723, 0.7068, 1.0), (0.4723, -0.7068, 1.0), (0.3253, -0.7854, 1.0), (0.1658, 0.8338, 1.0), (0.3253, 0.7854, 1.0), (0.1658, -0.8338, 1.0), (1.774e-07, 0.8501, 1.0), (-0.1658, 0.8338, 1.0), (-0.3253, 0.7854, 1.0), (-0.1658, -0.8338, 1.0), (-5.736e-09, -0.8501, 1.0), (-0.4142, 1.0, 0.7497), (-0.4723, 0.7068, 1.0), (-0.4142, -1.0, 0.7497), (-0.6011, 0.6011, 1.0), (-0.7068, 0.4723, 1.0), (-0.4723, -0.7068, 1.0), (-1.0, -0.4142, 0.7497), (-0.6011, -0.6011, 1.0), (0.8338, 0.1658, 1.0), (0.7854, 0.3253, 1.0), (0.8501, -4.168e-07, 1.0), (0.8338, -0.1658, 1.0), (0.7068, -0.4723, 1.0), (0.6011, -0.6011, 1.0), (-0.3253, -0.7854, 1.0), (-0.7854, 0.3253, 1.0), (-0.7068, -0.4723, 1.0), (-0.8338, 0.1658, 1.0), (-0.8501, -2.967e-07, 1.0), (-0.8338, -0.1658, 1.0), (-0.7854, -0.3253, 1.0)], [], [(106, 0, 263, 266), (107, 1, 150, 160), (0, 2, 264, 263), (1, 3, 152, 150), (3, 7, 6, 134, 152), (2, 4, 260, 264), (6, 15, 14, 132, 133), (4, 8, 256, 260), (7, 16, 15, 6), (5, 9, 8, 4), (9, 18, 17, 8), (10, 213, 224, 18, 9), (11, 212, 213, 10), (12, 116, 212, 11), (13, 117, 116, 12), (14, 118, 117, 13), (15, 19, 119, 118, 14), (8, 17, 257, 256), (16, 20, 19, 15), (19, 120, 119), (17, 21, 280, 257), (20, 22, 121, 120, 19), (18, 225, 239, 21, 17), (21, 23, 279, 280), (22, 24, 122, 121), (23, 25, 281, 279), (24, 26, 123, 122), (25, 27, 282, 281), (26, 28, 124, 123), (27, 29, 255, 282), (28, 30, 140, 124), (29, 31, 283, 255), (30, 34, 33, 143, 140), (33, 42, 41, 129, 128), (31, 35, 284, 283), (34, 43, 42, 33), (32, 36, 35, 31), (39, 149, 148, 38), (40, 145, 149, 39), (41, 146, 145, 40), (42, 46, 147, 146, 41), (35, 44, 261, 284), (43, 47, 46, 42), (36, 45, 44, 35), (37, 220, 248, 45, 36), (38, 148, 220, 37), (44, 48, 262, 261), (47, 49, 159, 158, 46), (45, 249, 258, 48, 44), (46, 158, 147), (48, 50, 265, 262), (49, 51, 164, 159), (51, 53, 165, 164), (50, 52, 270, 265), (52, 54, 269, 270), (53, 55, 170, 165), (54, 56, 285, 269), (55, 57, 176, 170), (56, 58, 276, 285), (57, 61, 60, 177, 176), (60, 69, 68, 195, 196), (58, 62, 278, 276), (61, 70, 69, 60), (59, 63, 62, 58), (68, 197, 208, 67), (69, 73, 190, 197, 68), (62, 71, 287, 278), (70, 74, 73, 69), (63, 72, 71, 62), (64, 234, 232, 72, 63), (65, 219, 234, 64), (66, 209, 219, 65), (67, 208, 209, 66), (73, 191, 190), (71, 75, 291, 287), (74, 76, 192, 191, 73), (72, 233, 277, 75, 71), (75, 77, 290, 291), (76, 78, 207, 192), (77, 79, 289, 290), (78, 80, 206, 207), (79, 81, 288, 289), (80, 82, 205, 206), (81, 83, 286, 288), (82, 84, 204, 205), (83, 85, 275, 286), (84, 88, 87, 203, 204), (87, 96, 95, 201, 202), (85, 89, 274, 275), (88, 97, 96, 87), (86, 90, 89, 85), (97, 101, 100, 96), (90, 99, 98, 89), (91, 215, 227, 99, 90), (92, 214, 215, 91), (93, 180, 214, 92), (94, 179, 180, 93), (95, 182, 179, 94), (96, 100, 181, 182, 95), (89, 98, 272, 274), (100, 171, 181), (98, 102, 268, 272), (101, 103, 172, 171, 100), (99, 228, 271, 102, 98), (102, 104, 267, 268), (103, 105, 166, 172), (104, 106, 266, 267), (105, 107, 160, 166), (108, 109, 209, 208, 197, 190, 191, 192, 207, 206, 205, 204, 203, 202, 201, 200, 199, 111, 110), (110, 111, 180, 179, 182, 181, 171, 172, 166, 160, 150, 152, 134, 133, 132, 131, 130, 115, 114), (114, 115, 116, 117, 118, 119, 120, 121, 122, 123, 124, 140, 143, 128, 129, 127, 126, 113, 112), (112, 113, 149, 145, 146, 147, 158, 159, 164, 165, 170, 176, 177, 196, 195, 194, 198, 109, 108), (110, 114, 112, 139, 138, 137, 136, 135, 151, 153, 154, 161, 167, 173, 174, 183, 184, 185, 186, 187, 108), (115, 111, 109, 289, 288, 286, 275, 274, 272, 268, 267, 266, 263, 264, 260, 256, 257, 280, 279, 281, 113), (109, 198, 222, 221, 235, 229, 273, 252, 251, 250, 258, 249, 248, 220, 148, 149, 113), (211, 10, 9, 5, 223), (153, 3, 1, 154), (241, 83, 81, 242), (237, 106, 104, 238), (244, 32, 31, 29, 246), (235, 59, 229), (238, 104, 102, 271), (131, 13, 12, 130), (143, 33, 128), (144, 34, 30, 142), (161, 107, 105, 167), (175, 70, 61, 178), (136, 20, 16, 135), (178, 61, 57, 168), (273, 56, 54, 252), (193, 74, 70, 175), (163, 53, 51, 162), (188, 78, 76, 189), (185, 84, 82, 186), (194, 67, 66, 198), (189, 76, 74, 193), (252, 54, 52, 251), (218, 37, 36, 32, 245), (157, 49, 47, 156), (173, 103, 101, 174), (183, 97, 88, 184), (141, 28, 26, 139), (199, 93, 92, 216), (246, 29, 27, 254), (223, 5, 226), (132, 14, 13, 131), (162, 51, 49, 157), (151, 7, 3, 153), (135, 16, 7, 151), (127, 40, 39, 126), (198, 66, 65, 222), (242, 81, 79, 243), (251, 52, 50, 250), (228, 99, 227), (233, 72, 232), (217, 91, 90, 86, 230), (216, 92, 91, 217), (187, 80, 78, 188), (245, 32, 244), (247, 77, 75, 277), (229, 59, 58, 56, 273), (167, 105, 103, 173), (231, 86, 85, 83, 241), (129, 41, 40, 127), (226, 5, 4, 2, 259), (222, 65, 64, 221), (142, 30, 28, 141), (249, 45, 248), (240, 23, 21, 239), (259, 2, 0, 236), (139, 26, 24, 138), (250, 50, 48, 258), (138, 24, 22, 137), (126, 39, 38, 125), (253, 25, 23, 240), (108, 187, 188, 189, 193, 175, 178, 168, 169, 163, 162, 157, 156, 155, 144, 142, 141, 139, 112), (186, 82, 80, 187), (113, 126, 125, 218, 245, 244, 246, 254, 253, 240, 239, 225, 224, 213, 212, 116, 115), (111, 199, 216, 217, 230, 231, 241, 242, 243, 247, 277, 233, 232, 234, 219, 209, 109), (137, 22, 20, 136), (236, 0, 106, 237), (177, 60, 196), (200, 94, 93, 199), (169, 55, 53, 163), (243, 79, 77, 247), (184, 88, 84, 185), (225, 18, 224), (156, 47, 43, 155), (201, 95, 94, 200), (203, 87, 202), (134, 6, 133), (195, 68, 67, 194), (113, 281, 282, 255, 283, 284, 261, 262, 265, 270, 269, 285, 276, 278, 287, 291, 290, 289, 109), (174, 101, 97, 183), (230, 86, 231), (221, 64, 63, 59, 235), (210, 11, 10, 211), (125, 38, 37, 218), (154, 1, 107, 161), (155, 43, 34, 144), (115, 130, 210, 211, 223, 226, 259, 236, 237, 238, 271, 228, 227, 215, 214, 180, 111), (168, 57, 55, 169), (130, 12, 11, 210), (254, 27, 25, 253)])
me_cube_001.materials.append(mat_material_002)
me_cube_001.use_remesh_preserve_volume = False
me_cube_001.use_remesh_preserve_attributes = False
me_cube_001.use_mirror_vertex_groups = False
me_cube_001.update()

# ---- objects
ob_sphere = bpy.data.objects.new('Sphere', me_sphere_002)
ob_cube = bpy.data.objects.new('Cube', me_cube_001)
ob_lamp = bpy.data.objects.new('Lamp', light_lamp)
ob_camera = bpy.data.objects.new('Camera', cam_camera)

# ---- transforms, parenting, visibility, modifiers, constraints
ob_sphere.location = (1.0, 1.0, 1.0)
ob_sphere.lock_location = (True, True, True)
ob_sphere.lock_rotation = (True, True, True)
ob_sphere.lock_scale = (True, True, True)
ob_sphere.lineart.crease_threshold = 0.0
ob_cube.location = (1.0, 1.0, 1.0)
ob_cube.lock_location = (True, True, True)
ob_cube.lock_rotation = (True, True, True)
ob_cube.lock_scale = (True, True, True)
ob_cube.lineart.crease_threshold = 0.0
ob_lamp.location = (4.076, 1.005, 5.904)
ob_lamp.rotation_euler = (0.6503, 0.05522, 1.866)
ob_lamp.lock_rotations_4d = False
ob_lamp.empty_display_type = 'ARROWS'
ob_lamp.color = (0.0, 0.0, 0.0, 0.0)
ob_lamp.lineart.crease_threshold = 0.0
ob_camera.location = (7.481, -6.508, 5.344)
ob_camera.rotation_euler = (1.109, 0.0, 0.8149)
ob_camera.lock_rotations_4d = False
ob_camera.empty_display_type = 'ARROWS'
ob_camera.color = (0.0, 0.0, 0.0, 0.0)
ob_camera.display_type = 'WIRE'
ob_camera.lineart.crease_threshold = 0.0

# ---- collection membership
col_collection_1.objects.link(ob_sphere)
col_collection_1.objects.link(ob_cube)
col_collection_1.objects.link(ob_lamp)
col_collection_1.objects.link(ob_camera)

# ---- scene / render settings (as saved in the file)
scene.camera = ob_camera
scene.frame_start = 1; scene.frame_end = 250; scene.frame_set(1)
scene.render.engine = 'BLENDER_EEVEE_NEXT'
scene.render.resolution_percentage = 50
scene.render.dither_intensity = 0.0
scene.cycles.use_denoising = False
scene.cycles.samples = 128
scene.cycles.sampling_pattern = 'TABULATED_SOBOL'
scene.cycles.use_adaptive_sampling = False
scene.cycles.use_light_tree = False
scene.cycles.blur_glossy = 0.0
scene.cycles.sample_clamp_indirect = 0.0
scene.view_settings.view_transform = 'Standard'
bpy.context.view_layer.update()
